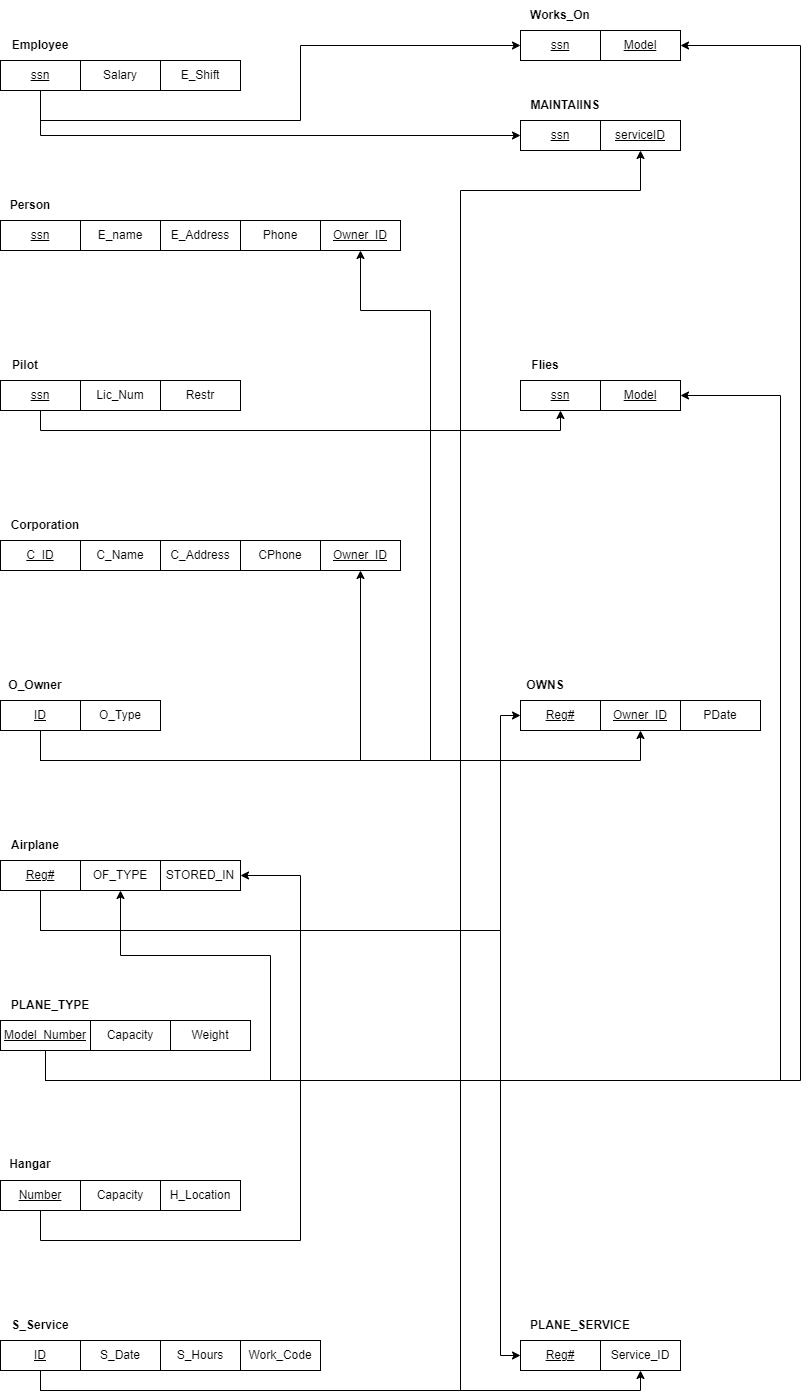

The diagram above was exported from draw.io. Its source (the exported page's mxGraphModel, read from the mxfile embedded in the PNG):
<mxGraphModel dx="1500" dy="887" grid="1" gridSize="10" guides="1" tooltips="1" connect="1" arrows="1" fold="1" page="1" pageScale="1" pageWidth="827" pageHeight="1169" math="0" shadow="0">
  <root>
    <mxCell id="0" />
    <mxCell id="1" parent="0" />
    <mxCell id="TCcPp_gxNbJdTTSufZi--1" value="Phone" style="rounded=0;whiteSpace=wrap;html=1;" vertex="1" parent="1">
      <mxGeometry x="240" y="690" width="80" height="30" as="geometry" />
    </mxCell>
    <mxCell id="TCcPp_gxNbJdTTSufZi--4" value="E_Address" style="rounded=0;whiteSpace=wrap;html=1;" vertex="1" parent="1">
      <mxGeometry x="160" y="690" width="80" height="30" as="geometry" />
    </mxCell>
    <mxCell id="TCcPp_gxNbJdTTSufZi--5" value="&lt;u style=&quot;&quot;&gt;ssn&lt;/u&gt;" style="rounded=0;whiteSpace=wrap;html=1;" vertex="1" parent="1">
      <mxGeometry y="690" width="80" height="30" as="geometry" />
    </mxCell>
    <mxCell id="TCcPp_gxNbJdTTSufZi--6" value="E_name" style="rounded=0;whiteSpace=wrap;html=1;" vertex="1" parent="1">
      <mxGeometry x="80" y="690" width="80" height="30" as="geometry" />
    </mxCell>
    <mxCell id="TCcPp_gxNbJdTTSufZi--7" value="Owner_ID" style="rounded=0;whiteSpace=wrap;html=1;fontStyle=4" vertex="1" parent="1">
      <mxGeometry x="320" y="690" width="80" height="30" as="geometry" />
    </mxCell>
    <mxCell id="TCcPp_gxNbJdTTSufZi--76" style="edgeStyle=orthogonalEdgeStyle;rounded=0;orthogonalLoop=1;jettySize=auto;html=1;entryX=0;entryY=0.5;entryDx=0;entryDy=0;" edge="1" parent="1" source="TCcPp_gxNbJdTTSufZi--8" target="TCcPp_gxNbJdTTSufZi--61">
      <mxGeometry relative="1" as="geometry">
        <Array as="points">
          <mxPoint x="40" y="590" />
          <mxPoint x="300" y="590" />
          <mxPoint x="300" y="515" />
        </Array>
      </mxGeometry>
    </mxCell>
    <mxCell id="TCcPp_gxNbJdTTSufZi--77" style="edgeStyle=orthogonalEdgeStyle;rounded=0;orthogonalLoop=1;jettySize=auto;html=1;entryX=0;entryY=0.5;entryDx=0;entryDy=0;" edge="1" parent="1" source="TCcPp_gxNbJdTTSufZi--8" target="TCcPp_gxNbJdTTSufZi--64">
      <mxGeometry relative="1" as="geometry">
        <Array as="points">
          <mxPoint x="40" y="605" />
        </Array>
      </mxGeometry>
    </mxCell>
    <mxCell id="TCcPp_gxNbJdTTSufZi--8" value="&lt;u&gt;ssn&lt;/u&gt;" style="rounded=0;whiteSpace=wrap;html=1;" vertex="1" parent="1">
      <mxGeometry y="530" width="80" height="30" as="geometry" />
    </mxCell>
    <mxCell id="TCcPp_gxNbJdTTSufZi--9" style="edgeStyle=orthogonalEdgeStyle;rounded=0;orthogonalLoop=1;jettySize=auto;html=1;exitX=0.5;exitY=1;exitDx=0;exitDy=0;" edge="1" parent="1" source="TCcPp_gxNbJdTTSufZi--4" target="TCcPp_gxNbJdTTSufZi--4">
      <mxGeometry relative="1" as="geometry" />
    </mxCell>
    <mxCell id="TCcPp_gxNbJdTTSufZi--10" value="Salary" style="rounded=0;whiteSpace=wrap;html=1;" vertex="1" parent="1">
      <mxGeometry x="80" y="530" width="80" height="30" as="geometry" />
    </mxCell>
    <mxCell id="TCcPp_gxNbJdTTSufZi--11" value="E_Shift" style="rounded=0;whiteSpace=wrap;html=1;" vertex="1" parent="1">
      <mxGeometry x="160" y="530" width="80" height="30" as="geometry" />
    </mxCell>
    <mxCell id="TCcPp_gxNbJdTTSufZi--79" style="edgeStyle=orthogonalEdgeStyle;rounded=0;orthogonalLoop=1;jettySize=auto;html=1;entryX=0.5;entryY=1;entryDx=0;entryDy=0;" edge="1" parent="1" source="TCcPp_gxNbJdTTSufZi--12" target="TCcPp_gxNbJdTTSufZi--57">
      <mxGeometry relative="1" as="geometry">
        <Array as="points">
          <mxPoint x="40" y="900" />
          <mxPoint x="560" y="900" />
        </Array>
      </mxGeometry>
    </mxCell>
    <mxCell id="TCcPp_gxNbJdTTSufZi--12" value="&lt;u&gt;ssn&lt;/u&gt;" style="rounded=0;whiteSpace=wrap;html=1;" vertex="1" parent="1">
      <mxGeometry y="850" width="80" height="30" as="geometry" />
    </mxCell>
    <mxCell id="TCcPp_gxNbJdTTSufZi--13" value="Lic_Num" style="rounded=0;whiteSpace=wrap;html=1;" vertex="1" parent="1">
      <mxGeometry x="80" y="850" width="80" height="30" as="geometry" />
    </mxCell>
    <mxCell id="TCcPp_gxNbJdTTSufZi--14" value="Restr" style="rounded=0;whiteSpace=wrap;html=1;" vertex="1" parent="1">
      <mxGeometry x="160" y="850" width="80" height="30" as="geometry" />
    </mxCell>
    <mxCell id="TCcPp_gxNbJdTTSufZi--16" value="&lt;b&gt;Person&lt;/b&gt;" style="text;html=1;strokeColor=none;fillColor=none;align=center;verticalAlign=middle;whiteSpace=wrap;rounded=0;" vertex="1" parent="1">
      <mxGeometry y="660" width="60" height="30" as="geometry" />
    </mxCell>
    <mxCell id="TCcPp_gxNbJdTTSufZi--17" value="&lt;b&gt;Employee&lt;/b&gt;" style="text;html=1;strokeColor=none;fillColor=none;align=center;verticalAlign=middle;whiteSpace=wrap;rounded=0;" vertex="1" parent="1">
      <mxGeometry x="10" y="500" width="60" height="30" as="geometry" />
    </mxCell>
    <mxCell id="TCcPp_gxNbJdTTSufZi--18" value="&lt;b&gt;Pilot&lt;/b&gt;" style="text;html=1;strokeColor=none;fillColor=none;align=center;verticalAlign=middle;whiteSpace=wrap;rounded=0;" vertex="1" parent="1">
      <mxGeometry y="820" width="50" height="30" as="geometry" />
    </mxCell>
    <mxCell id="TCcPp_gxNbJdTTSufZi--78" style="edgeStyle=orthogonalEdgeStyle;rounded=0;orthogonalLoop=1;jettySize=auto;html=1;entryX=0.5;entryY=1;entryDx=0;entryDy=0;" edge="1" parent="1" source="TCcPp_gxNbJdTTSufZi--19" target="TCcPp_gxNbJdTTSufZi--52">
      <mxGeometry relative="1" as="geometry">
        <mxPoint x="60" y="1250" as="targetPoint" />
        <Array as="points">
          <mxPoint x="40" y="1230" />
          <mxPoint x="640" y="1230" />
        </Array>
      </mxGeometry>
    </mxCell>
    <mxCell id="TCcPp_gxNbJdTTSufZi--87" style="edgeStyle=orthogonalEdgeStyle;rounded=0;orthogonalLoop=1;jettySize=auto;html=1;entryX=0.5;entryY=1;entryDx=0;entryDy=0;" edge="1" parent="1" source="TCcPp_gxNbJdTTSufZi--19" target="TCcPp_gxNbJdTTSufZi--29">
      <mxGeometry relative="1" as="geometry">
        <Array as="points">
          <mxPoint x="40" y="1230" />
          <mxPoint x="360" y="1230" />
        </Array>
      </mxGeometry>
    </mxCell>
    <mxCell id="TCcPp_gxNbJdTTSufZi--88" style="edgeStyle=orthogonalEdgeStyle;rounded=0;orthogonalLoop=1;jettySize=auto;html=1;entryX=0.5;entryY=1;entryDx=0;entryDy=0;" edge="1" parent="1" source="TCcPp_gxNbJdTTSufZi--19" target="TCcPp_gxNbJdTTSufZi--7">
      <mxGeometry relative="1" as="geometry">
        <Array as="points">
          <mxPoint x="40" y="1230" />
          <mxPoint x="430" y="1230" />
          <mxPoint x="430" y="780" />
          <mxPoint x="360" y="780" />
        </Array>
      </mxGeometry>
    </mxCell>
    <mxCell id="TCcPp_gxNbJdTTSufZi--19" value="&lt;u&gt;ID&lt;/u&gt;" style="rounded=0;whiteSpace=wrap;html=1;" vertex="1" parent="1">
      <mxGeometry y="1170" width="80" height="30" as="geometry" />
    </mxCell>
    <mxCell id="TCcPp_gxNbJdTTSufZi--20" value="O_Type" style="rounded=0;whiteSpace=wrap;html=1;" vertex="1" parent="1">
      <mxGeometry x="80" y="1170" width="80" height="30" as="geometry" />
    </mxCell>
    <mxCell id="TCcPp_gxNbJdTTSufZi--21" value="&lt;b&gt;O_Owner&lt;/b&gt;" style="text;html=1;strokeColor=none;fillColor=none;align=center;verticalAlign=middle;whiteSpace=wrap;rounded=0;" vertex="1" parent="1">
      <mxGeometry x="10" y="1140" width="50" height="30" as="geometry" />
    </mxCell>
    <mxCell id="TCcPp_gxNbJdTTSufZi--23" value="&lt;u&gt;C_ID&lt;/u&gt;" style="rounded=0;whiteSpace=wrap;html=1;" vertex="1" parent="1">
      <mxGeometry y="1010" width="80" height="30" as="geometry" />
    </mxCell>
    <mxCell id="TCcPp_gxNbJdTTSufZi--24" value="&lt;b&gt;Corporation&lt;/b&gt;" style="text;html=1;strokeColor=none;fillColor=none;align=center;verticalAlign=middle;whiteSpace=wrap;rounded=0;" vertex="1" parent="1">
      <mxGeometry x="20" y="980" width="50" height="30" as="geometry" />
    </mxCell>
    <mxCell id="TCcPp_gxNbJdTTSufZi--26" value="C_Name" style="rounded=0;whiteSpace=wrap;html=1;" vertex="1" parent="1">
      <mxGeometry x="80" y="1010" width="80" height="30" as="geometry" />
    </mxCell>
    <mxCell id="TCcPp_gxNbJdTTSufZi--27" value="C_Address" style="rounded=0;whiteSpace=wrap;html=1;" vertex="1" parent="1">
      <mxGeometry x="160" y="1010" width="80" height="30" as="geometry" />
    </mxCell>
    <mxCell id="TCcPp_gxNbJdTTSufZi--28" value="CPhone" style="rounded=0;whiteSpace=wrap;html=1;" vertex="1" parent="1">
      <mxGeometry x="240" y="1010" width="80" height="30" as="geometry" />
    </mxCell>
    <mxCell id="TCcPp_gxNbJdTTSufZi--29" value="Owner_ID" style="rounded=0;whiteSpace=wrap;html=1;fontStyle=4" vertex="1" parent="1">
      <mxGeometry x="320" y="1010" width="80" height="30" as="geometry" />
    </mxCell>
    <mxCell id="TCcPp_gxNbJdTTSufZi--81" style="edgeStyle=orthogonalEdgeStyle;rounded=0;orthogonalLoop=1;jettySize=auto;html=1;entryX=0;entryY=0.5;entryDx=0;entryDy=0;" edge="1" parent="1" source="TCcPp_gxNbJdTTSufZi--31" target="TCcPp_gxNbJdTTSufZi--69">
      <mxGeometry relative="1" as="geometry">
        <Array as="points">
          <mxPoint x="40" y="1400" />
          <mxPoint x="500" y="1400" />
          <mxPoint x="500" y="1825" />
        </Array>
      </mxGeometry>
    </mxCell>
    <mxCell id="TCcPp_gxNbJdTTSufZi--86" style="edgeStyle=orthogonalEdgeStyle;rounded=0;orthogonalLoop=1;jettySize=auto;html=1;entryX=0;entryY=0.5;entryDx=0;entryDy=0;" edge="1" parent="1" source="TCcPp_gxNbJdTTSufZi--31" target="TCcPp_gxNbJdTTSufZi--51">
      <mxGeometry relative="1" as="geometry">
        <Array as="points">
          <mxPoint x="40" y="1400" />
          <mxPoint x="500" y="1400" />
          <mxPoint x="500" y="1185" />
        </Array>
      </mxGeometry>
    </mxCell>
    <mxCell id="TCcPp_gxNbJdTTSufZi--31" value="&lt;u&gt;Reg#&lt;/u&gt;" style="rounded=0;whiteSpace=wrap;html=1;" vertex="1" parent="1">
      <mxGeometry y="1330" width="80" height="30" as="geometry" />
    </mxCell>
    <mxCell id="TCcPp_gxNbJdTTSufZi--32" value="OF_TYPE" style="rounded=0;whiteSpace=wrap;html=1;" vertex="1" parent="1">
      <mxGeometry x="80" y="1330" width="80" height="30" as="geometry" />
    </mxCell>
    <mxCell id="TCcPp_gxNbJdTTSufZi--33" value="STORED_IN" style="rounded=0;whiteSpace=wrap;html=1;" vertex="1" parent="1">
      <mxGeometry x="160" y="1330" width="80" height="30" as="geometry" />
    </mxCell>
    <mxCell id="TCcPp_gxNbJdTTSufZi--34" value="&lt;b&gt;Airplane&lt;/b&gt;" style="text;html=1;strokeColor=none;fillColor=none;align=center;verticalAlign=middle;whiteSpace=wrap;rounded=0;" vertex="1" parent="1">
      <mxGeometry x="10" y="1300" width="50" height="30" as="geometry" />
    </mxCell>
    <mxCell id="TCcPp_gxNbJdTTSufZi--84" style="edgeStyle=orthogonalEdgeStyle;rounded=0;orthogonalLoop=1;jettySize=auto;html=1;" edge="1" parent="1" source="TCcPp_gxNbJdTTSufZi--38" target="TCcPp_gxNbJdTTSufZi--32">
      <mxGeometry relative="1" as="geometry">
        <Array as="points">
          <mxPoint x="45" y="1550" />
          <mxPoint x="270" y="1550" />
          <mxPoint x="270" y="1425" />
          <mxPoint x="120" y="1425" />
        </Array>
      </mxGeometry>
    </mxCell>
    <mxCell id="TCcPp_gxNbJdTTSufZi--89" style="edgeStyle=orthogonalEdgeStyle;rounded=0;orthogonalLoop=1;jettySize=auto;html=1;entryX=1;entryY=0.5;entryDx=0;entryDy=0;" edge="1" parent="1" source="TCcPp_gxNbJdTTSufZi--38" target="TCcPp_gxNbJdTTSufZi--58">
      <mxGeometry relative="1" as="geometry">
        <Array as="points">
          <mxPoint x="45" y="1550" />
          <mxPoint x="780" y="1550" />
          <mxPoint x="780" y="865" />
        </Array>
      </mxGeometry>
    </mxCell>
    <mxCell id="TCcPp_gxNbJdTTSufZi--90" style="edgeStyle=orthogonalEdgeStyle;rounded=0;orthogonalLoop=1;jettySize=auto;html=1;entryX=1;entryY=0.5;entryDx=0;entryDy=0;" edge="1" parent="1" source="TCcPp_gxNbJdTTSufZi--38" target="TCcPp_gxNbJdTTSufZi--62">
      <mxGeometry relative="1" as="geometry">
        <Array as="points">
          <mxPoint x="45" y="1550" />
          <mxPoint x="800" y="1550" />
          <mxPoint x="800" y="515" />
        </Array>
      </mxGeometry>
    </mxCell>
    <mxCell id="TCcPp_gxNbJdTTSufZi--38" value="&lt;u&gt;Model_Number&lt;/u&gt;" style="rounded=0;whiteSpace=wrap;html=1;" vertex="1" parent="1">
      <mxGeometry y="1490" width="90" height="30" as="geometry" />
    </mxCell>
    <mxCell id="TCcPp_gxNbJdTTSufZi--39" value="Capacity" style="rounded=0;whiteSpace=wrap;html=1;" vertex="1" parent="1">
      <mxGeometry x="90" y="1490" width="80" height="30" as="geometry" />
    </mxCell>
    <mxCell id="TCcPp_gxNbJdTTSufZi--40" value="Weight" style="rounded=0;whiteSpace=wrap;html=1;" vertex="1" parent="1">
      <mxGeometry x="170" y="1490" width="80" height="30" as="geometry" />
    </mxCell>
    <mxCell id="TCcPp_gxNbJdTTSufZi--41" value="&lt;b&gt;PLANE_TYPE&lt;/b&gt;" style="text;html=1;strokeColor=none;fillColor=none;align=center;verticalAlign=middle;whiteSpace=wrap;rounded=0;" vertex="1" parent="1">
      <mxGeometry x="30" y="1460" width="40" height="30" as="geometry" />
    </mxCell>
    <mxCell id="TCcPp_gxNbJdTTSufZi--85" style="edgeStyle=orthogonalEdgeStyle;rounded=0;orthogonalLoop=1;jettySize=auto;html=1;entryX=1;entryY=0.5;entryDx=0;entryDy=0;" edge="1" parent="1" source="TCcPp_gxNbJdTTSufZi--42" target="TCcPp_gxNbJdTTSufZi--33">
      <mxGeometry relative="1" as="geometry">
        <Array as="points">
          <mxPoint x="40" y="1710" />
          <mxPoint x="300" y="1710" />
          <mxPoint x="300" y="1345" />
        </Array>
      </mxGeometry>
    </mxCell>
    <mxCell id="TCcPp_gxNbJdTTSufZi--42" value="&lt;u&gt;Number&lt;/u&gt;" style="rounded=0;whiteSpace=wrap;html=1;" vertex="1" parent="1">
      <mxGeometry y="1650" width="80" height="30" as="geometry" />
    </mxCell>
    <mxCell id="TCcPp_gxNbJdTTSufZi--43" value="Capacity" style="rounded=0;whiteSpace=wrap;html=1;" vertex="1" parent="1">
      <mxGeometry x="80" y="1650" width="80" height="30" as="geometry" />
    </mxCell>
    <mxCell id="TCcPp_gxNbJdTTSufZi--44" value="H_Location" style="rounded=0;whiteSpace=wrap;html=1;" vertex="1" parent="1">
      <mxGeometry x="160" y="1650" width="80" height="30" as="geometry" />
    </mxCell>
    <mxCell id="TCcPp_gxNbJdTTSufZi--45" value="&lt;b&gt;Hangar&lt;/b&gt;" style="text;html=1;strokeColor=none;fillColor=none;align=center;verticalAlign=middle;whiteSpace=wrap;rounded=0;" vertex="1" parent="1">
      <mxGeometry x="10" y="1619" width="40" height="30" as="geometry" />
    </mxCell>
    <mxCell id="TCcPp_gxNbJdTTSufZi--80" style="edgeStyle=orthogonalEdgeStyle;rounded=0;orthogonalLoop=1;jettySize=auto;html=1;entryX=0.5;entryY=1;entryDx=0;entryDy=0;" edge="1" parent="1" source="TCcPp_gxNbJdTTSufZi--46" target="TCcPp_gxNbJdTTSufZi--70">
      <mxGeometry relative="1" as="geometry">
        <Array as="points">
          <mxPoint x="40" y="1860" />
          <mxPoint x="640" y="1860" />
        </Array>
      </mxGeometry>
    </mxCell>
    <mxCell id="TCcPp_gxNbJdTTSufZi--91" style="edgeStyle=orthogonalEdgeStyle;rounded=0;orthogonalLoop=1;jettySize=auto;html=1;entryX=0.5;entryY=1;entryDx=0;entryDy=0;" edge="1" parent="1" source="TCcPp_gxNbJdTTSufZi--46" target="TCcPp_gxNbJdTTSufZi--65">
      <mxGeometry relative="1" as="geometry">
        <Array as="points">
          <mxPoint x="40" y="1860" />
          <mxPoint x="460" y="1860" />
          <mxPoint x="460" y="660" />
          <mxPoint x="640" y="660" />
        </Array>
      </mxGeometry>
    </mxCell>
    <mxCell id="TCcPp_gxNbJdTTSufZi--46" value="&lt;u&gt;ID&lt;/u&gt;" style="rounded=0;whiteSpace=wrap;html=1;" vertex="1" parent="1">
      <mxGeometry y="1810" width="80" height="30" as="geometry" />
    </mxCell>
    <mxCell id="TCcPp_gxNbJdTTSufZi--47" value="S_Date" style="rounded=0;whiteSpace=wrap;html=1;" vertex="1" parent="1">
      <mxGeometry x="80" y="1810" width="80" height="30" as="geometry" />
    </mxCell>
    <mxCell id="TCcPp_gxNbJdTTSufZi--48" value="S_Hours" style="rounded=0;whiteSpace=wrap;html=1;" vertex="1" parent="1">
      <mxGeometry x="160" y="1810" width="80" height="30" as="geometry" />
    </mxCell>
    <mxCell id="TCcPp_gxNbJdTTSufZi--49" value="Work_Code" style="rounded=0;whiteSpace=wrap;html=1;" vertex="1" parent="1">
      <mxGeometry x="240" y="1810" width="80" height="30" as="geometry" />
    </mxCell>
    <mxCell id="TCcPp_gxNbJdTTSufZi--50" value="&lt;b&gt;S_Service&lt;/b&gt;" style="text;html=1;strokeColor=none;fillColor=none;align=center;verticalAlign=middle;whiteSpace=wrap;rounded=0;" vertex="1" parent="1">
      <mxGeometry x="20" y="1780" width="40" height="30" as="geometry" />
    </mxCell>
    <mxCell id="TCcPp_gxNbJdTTSufZi--51" value="&lt;u style=&quot;&quot;&gt;Reg#&lt;/u&gt;" style="rounded=0;whiteSpace=wrap;html=1;" vertex="1" parent="1">
      <mxGeometry x="520" y="1170" width="80" height="30" as="geometry" />
    </mxCell>
    <mxCell id="TCcPp_gxNbJdTTSufZi--52" value="&lt;u&gt;Owner_ID&lt;/u&gt;" style="rounded=0;whiteSpace=wrap;html=1;" vertex="1" parent="1">
      <mxGeometry x="600" y="1170" width="80" height="30" as="geometry" />
    </mxCell>
    <mxCell id="TCcPp_gxNbJdTTSufZi--55" value="PDate" style="rounded=0;whiteSpace=wrap;html=1;" vertex="1" parent="1">
      <mxGeometry x="680" y="1170" width="80" height="30" as="geometry" />
    </mxCell>
    <mxCell id="TCcPp_gxNbJdTTSufZi--56" value="&lt;b&gt;OWNS&lt;/b&gt;" style="text;html=1;strokeColor=none;fillColor=none;align=center;verticalAlign=middle;whiteSpace=wrap;rounded=0;" vertex="1" parent="1">
      <mxGeometry x="520" y="1140" width="50" height="30" as="geometry" />
    </mxCell>
    <mxCell id="TCcPp_gxNbJdTTSufZi--57" value="&lt;u style=&quot;&quot;&gt;ssn&lt;/u&gt;" style="rounded=0;whiteSpace=wrap;html=1;" vertex="1" parent="1">
      <mxGeometry x="520" y="850" width="80" height="30" as="geometry" />
    </mxCell>
    <mxCell id="TCcPp_gxNbJdTTSufZi--58" value="&lt;u&gt;Model&lt;/u&gt;" style="rounded=0;whiteSpace=wrap;html=1;" vertex="1" parent="1">
      <mxGeometry x="600" y="850" width="80" height="30" as="geometry" />
    </mxCell>
    <mxCell id="TCcPp_gxNbJdTTSufZi--60" value="&lt;b&gt;Flies&lt;/b&gt;" style="text;html=1;strokeColor=none;fillColor=none;align=center;verticalAlign=middle;whiteSpace=wrap;rounded=0;" vertex="1" parent="1">
      <mxGeometry x="520" y="820" width="50" height="30" as="geometry" />
    </mxCell>
    <mxCell id="TCcPp_gxNbJdTTSufZi--61" value="&lt;u style=&quot;&quot;&gt;ssn&lt;/u&gt;" style="rounded=0;whiteSpace=wrap;html=1;" vertex="1" parent="1">
      <mxGeometry x="520" y="500" width="80" height="30" as="geometry" />
    </mxCell>
    <mxCell id="TCcPp_gxNbJdTTSufZi--62" value="&lt;u&gt;Model&lt;/u&gt;" style="rounded=0;whiteSpace=wrap;html=1;" vertex="1" parent="1">
      <mxGeometry x="600" y="500" width="80" height="30" as="geometry" />
    </mxCell>
    <mxCell id="TCcPp_gxNbJdTTSufZi--63" value="&lt;b&gt;Works_On&lt;/b&gt;" style="text;html=1;strokeColor=none;fillColor=none;align=center;verticalAlign=middle;whiteSpace=wrap;rounded=0;" vertex="1" parent="1">
      <mxGeometry x="530" y="470" width="60" height="30" as="geometry" />
    </mxCell>
    <mxCell id="TCcPp_gxNbJdTTSufZi--64" value="&lt;u style=&quot;&quot;&gt;ssn&lt;/u&gt;" style="rounded=0;whiteSpace=wrap;html=1;" vertex="1" parent="1">
      <mxGeometry x="520" y="590" width="80" height="30" as="geometry" />
    </mxCell>
    <mxCell id="TCcPp_gxNbJdTTSufZi--65" value="&lt;u&gt;serviceID&lt;/u&gt;" style="rounded=0;whiteSpace=wrap;html=1;" vertex="1" parent="1">
      <mxGeometry x="600" y="590" width="80" height="30" as="geometry" />
    </mxCell>
    <mxCell id="TCcPp_gxNbJdTTSufZi--66" value="&lt;b&gt;MAINTAIINS&lt;/b&gt;" style="text;html=1;strokeColor=none;fillColor=none;align=center;verticalAlign=middle;whiteSpace=wrap;rounded=0;" vertex="1" parent="1">
      <mxGeometry x="530" y="560" width="70" height="30" as="geometry" />
    </mxCell>
    <mxCell id="TCcPp_gxNbJdTTSufZi--69" value="&lt;u&gt;Reg#&lt;/u&gt;" style="rounded=0;whiteSpace=wrap;html=1;" vertex="1" parent="1">
      <mxGeometry x="520" y="1810" width="80" height="30" as="geometry" />
    </mxCell>
    <mxCell id="TCcPp_gxNbJdTTSufZi--70" value="Service_ID" style="rounded=0;whiteSpace=wrap;html=1;" vertex="1" parent="1">
      <mxGeometry x="600" y="1810" width="80" height="30" as="geometry" />
    </mxCell>
    <mxCell id="TCcPp_gxNbJdTTSufZi--71" value="&lt;b&gt;PLANE_SERVICE&lt;/b&gt;" style="text;html=1;strokeColor=none;fillColor=none;align=center;verticalAlign=middle;whiteSpace=wrap;rounded=0;" vertex="1" parent="1">
      <mxGeometry x="560" y="1780" width="40" height="30" as="geometry" />
    </mxCell>
  </root>
</mxGraphModel>